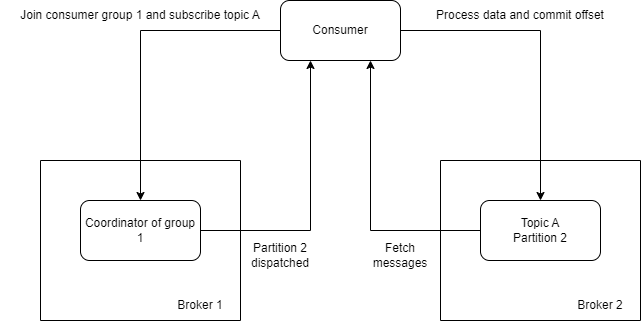

The diagram above was exported from draw.io. Its source (the exported page's mxGraphModel, read from the mxfile embedded in the PNG):
<mxGraphModel dx="882" dy="578" grid="1" gridSize="10" guides="1" tooltips="1" connect="1" arrows="1" fold="1" page="1" pageScale="1" pageWidth="850" pageHeight="1100" math="0" shadow="0">
  <root>
    <mxCell id="0" />
    <mxCell id="1" parent="0" />
    <mxCell id="uFdhozR7a8qt9g8662nj-1" value="" style="swimlane;startSize=0;" parent="1" vertex="1">
      <mxGeometry x="480" y="200" width="200" height="160" as="geometry" />
    </mxCell>
    <mxCell id="uFdhozR7a8qt9g8662nj-2" value="Topic A&lt;br&gt;Partition 2" style="rounded=1;whiteSpace=wrap;html=1;" parent="uFdhozR7a8qt9g8662nj-1" vertex="1">
      <mxGeometry x="40" y="40" width="120" height="60" as="geometry" />
    </mxCell>
    <mxCell id="uFdhozR7a8qt9g8662nj-3" value="Broker 2" style="text;html=1;align=center;verticalAlign=middle;whiteSpace=wrap;rounded=0;" parent="uFdhozR7a8qt9g8662nj-1" vertex="1">
      <mxGeometry x="120" y="130" width="80" height="30" as="geometry" />
    </mxCell>
    <mxCell id="uFdhozR7a8qt9g8662nj-4" value="" style="swimlane;startSize=0;" parent="1" vertex="1">
      <mxGeometry x="80" y="200" width="200" height="160" as="geometry" />
    </mxCell>
    <mxCell id="uFdhozR7a8qt9g8662nj-5" value="Coordinator of group 1" style="rounded=1;whiteSpace=wrap;html=1;" parent="uFdhozR7a8qt9g8662nj-4" vertex="1">
      <mxGeometry x="40" y="40" width="120" height="60" as="geometry" />
    </mxCell>
    <mxCell id="uFdhozR7a8qt9g8662nj-6" value="Broker 1" style="text;html=1;align=center;verticalAlign=middle;whiteSpace=wrap;rounded=0;" parent="uFdhozR7a8qt9g8662nj-4" vertex="1">
      <mxGeometry x="120" y="130" width="80" height="30" as="geometry" />
    </mxCell>
    <mxCell id="0tATDnidM9Hhb5v2h0MR-2" style="edgeStyle=orthogonalEdgeStyle;rounded=0;orthogonalLoop=1;jettySize=auto;html=1;exitX=0;exitY=0.5;exitDx=0;exitDy=0;entryX=0.5;entryY=0;entryDx=0;entryDy=0;" edge="1" parent="1" source="0tATDnidM9Hhb5v2h0MR-1" target="uFdhozR7a8qt9g8662nj-5">
      <mxGeometry relative="1" as="geometry" />
    </mxCell>
    <mxCell id="0tATDnidM9Hhb5v2h0MR-4" style="edgeStyle=orthogonalEdgeStyle;rounded=0;orthogonalLoop=1;jettySize=auto;html=1;exitX=1;exitY=0.5;exitDx=0;exitDy=0;" edge="1" parent="1" source="0tATDnidM9Hhb5v2h0MR-1" target="uFdhozR7a8qt9g8662nj-2">
      <mxGeometry relative="1" as="geometry" />
    </mxCell>
    <mxCell id="0tATDnidM9Hhb5v2h0MR-1" value="Consumer" style="rounded=1;whiteSpace=wrap;html=1;" vertex="1" parent="1">
      <mxGeometry x="320" y="40" width="120" height="60" as="geometry" />
    </mxCell>
    <mxCell id="0tATDnidM9Hhb5v2h0MR-3" style="edgeStyle=orthogonalEdgeStyle;rounded=0;orthogonalLoop=1;jettySize=auto;html=1;exitX=1;exitY=0.5;exitDx=0;exitDy=0;entryX=0.25;entryY=1;entryDx=0;entryDy=0;" edge="1" parent="1" source="uFdhozR7a8qt9g8662nj-5" target="0tATDnidM9Hhb5v2h0MR-1">
      <mxGeometry relative="1" as="geometry" />
    </mxCell>
    <mxCell id="0tATDnidM9Hhb5v2h0MR-5" style="edgeStyle=orthogonalEdgeStyle;rounded=0;orthogonalLoop=1;jettySize=auto;html=1;exitX=0;exitY=0.5;exitDx=0;exitDy=0;entryX=0.75;entryY=1;entryDx=0;entryDy=0;" edge="1" parent="1" source="uFdhozR7a8qt9g8662nj-2" target="0tATDnidM9Hhb5v2h0MR-1">
      <mxGeometry relative="1" as="geometry" />
    </mxCell>
    <mxCell id="0tATDnidM9Hhb5v2h0MR-6" value="Join consumer group 1 and subscribe topic A" style="text;html=1;align=center;verticalAlign=middle;whiteSpace=wrap;rounded=0;" vertex="1" parent="1">
      <mxGeometry x="40" y="40" width="280" height="30" as="geometry" />
    </mxCell>
    <mxCell id="0tATDnidM9Hhb5v2h0MR-7" value="Partition 2 dispatched" style="text;html=1;align=center;verticalAlign=middle;whiteSpace=wrap;rounded=0;" vertex="1" parent="1">
      <mxGeometry x="280" y="280" width="80" height="30" as="geometry" />
    </mxCell>
    <mxCell id="0tATDnidM9Hhb5v2h0MR-8" value="Fetch messages" style="text;html=1;align=center;verticalAlign=middle;whiteSpace=wrap;rounded=0;" vertex="1" parent="1">
      <mxGeometry x="400" y="280" width="80" height="30" as="geometry" />
    </mxCell>
    <mxCell id="0tATDnidM9Hhb5v2h0MR-9" value="Process data and commit offset" style="text;html=1;align=center;verticalAlign=middle;whiteSpace=wrap;rounded=0;" vertex="1" parent="1">
      <mxGeometry x="440" y="40" width="240" height="30" as="geometry" />
    </mxCell>
  </root>
</mxGraphModel>